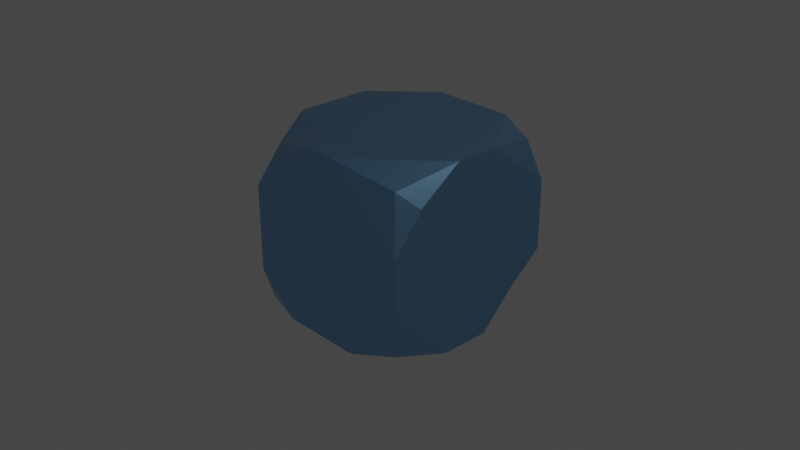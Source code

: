 # Source: Chapter7Final.blend  (saved by Blender 3.2.14; exported with 4.5.12 LTS)
import bpy
from mathutils import Matrix  # noqa: F401  (used for matrix-valued properties, if any)

bpy.ops.wm.read_factory_settings(use_empty=True)
scene = bpy.context.scene
scene.name = 'Scene'

# ---- collections
col_collection = bpy.data.collections.new('Collection'); scene.collection.children.link(col_collection)

# ---- materials (node trees are filled in below, after node groups)
mat_blue = bpy.data.materials.new('Blue')
mat_blue.alpha_threshold = 0.0
mat_blue.use_transparent_shadow = False
mat_blue.line_color = (0.0, 0.0, 0.0, 1.0)

# ---- node groups
ng_chapter7 = bpy.data.node_groups.new('Chapter7', 'GeometryNodeTree')
_s = ng_chapter7.interface.new_socket(name='Geometry', in_out='OUTPUT', socket_type='NodeSocketGeometry')
_s = ng_chapter7.interface.new_socket(name='Geometry', in_out='INPUT', socket_type='NodeSocketGeometry')
_s = ng_chapter7.interface.new_socket(name='Level', in_out='INPUT', socket_type='NodeSocketInt')
_s.default_value = 1
_s.min_value = 0
_s.max_value = 6
_s = ng_chapter7.interface.new_socket(name='W', in_out='INPUT', socket_type='NodeSocketFloat')
_s.min_value = -1000.0
_s.max_value = 1000.0
_s = ng_chapter7.interface.new_socket(name='Scale', in_out='INPUT', socket_type='NodeSocketFloat')
_s.default_value = 5.0
_s.min_value = -1000.0
_s.max_value = 1000.0
_s = ng_chapter7.interface.new_socket(name='Detail', in_out='INPUT', socket_type='NodeSocketFloat')
_s.default_value = 2.0
_s.min_value = 0.0
_s.max_value = 15.0
_s = ng_chapter7.interface.new_socket(name='Roughness', in_out='INPUT', socket_type='NodeSocketFloat')
_s.subtype = 'FACTOR'
_s.default_value = 0.5
_s.min_value = 0.0
_s.max_value = 1.0
_s = ng_chapter7.interface.new_socket(name='Distortion', in_out='INPUT', socket_type='NodeSocketFloat')
_s.min_value = -1000.0
_s.max_value = 1000.0
ng_chapter7.is_modifier = True
_N = ng_chapter7.nodes; _L = ng_chapter7.links
n0 = _N.new('GeometryNodeStoreNamedAttribute'); n0.name = 'Store Named Attribute'; n0.location = (331, -116)
n0.data_type = 'FLOAT_VECTOR'
n0.domain = 'CORNER'
n0.inputs[2].default_value = 'UVMap'
n1 = _N.new('GeometryNodeMeshBoolean'); n1.name = 'Mesh Boolean'; n1.location = (379, 218)
n1.label = 'Mesh Boolean(3)'
n1.operation = 'INTERSECT'
n1.solver = 'EXACT'
n2 = _N.new('GeometryNodeSubdivisionSurface'); n2.name = 'Subdivision Surface'; n2.location = (-71, 195)
n2.label = 'Subdivision Surface(6)'
n2.inputs[4].default_value = False
n3 = _N.new('GeometryNodeSetPosition'); n3.name = 'Set Position'; n3.location = (137, 31)
n3.label = 'Set Position(7)'
n4 = _N.new('NodeReroute'); n4.name = 'Reroute'; n4.location = (111, -27)
n4.width = 16
n4.socket_idname = 'NodeSocketGeometry'
n5 = _N.new('NodeReroute'); n5.name = 'Reroute.001'; n5.location = (110, 161)
n5.width = 16
n5.socket_idname = 'NodeSocketGeometry'
n6 = _N.new('ShaderNodeVectorMath'); n6.name = 'Vector Math'; n6.location = (-49, -18)
n6.label = 'Vector Math(8)'
n6.operation = 'MULTIPLY'
n7 = _N.new('NodeReroute'); n7.name = 'Reroute.003'; n7.location = (301, 239)
n7.width = 16
n7.socket_idname = 'NodeSocketGeometry'
n8 = _N.new('GeometryNodeInputNormal'); n8.name = 'Normal'; n8.location = (-246, -21)
n8.label = 'Normal(9)'
n8.legacy_corner_normals = True
n9 = _N.new('ShaderNodeTexNoise'); n9.name = 'Noise Texture'; n9.location = (-246, -78)
n9.label = 'Noise Texture(10)'
n9.noise_dimensions = '4D'
n10 = _N.new('NodeGroupInput'); n10.name = 'Group Input'; n10.location = (-426, -134)
n10.label = 'Group Input(11)'
n11 = _N.new('NodeGroupInput'); n11.name = 'Group Input.001'; n11.location = (-258, 205)
n11.label = 'Group Input(1)'
n12 = _N.new('NodeReroute'); n12.name = 'Reroute.002'; n12.location = (-88, 237)
n12.width = 16
n12.socket_idname = 'NodeSocketGeometry'
n13 = _N.new('GeometryNodeSetMaterial'); n13.name = 'Set Material'; n13.location = (539, 214)
n13.label = 'Set Material(12)'
n13.inputs[2].default_value = mat_blue
n14 = _N.new('NodeGroupOutput'); n14.name = 'Group Output'; n14.location = (692, 211)
n14.label = 'Group Output(2)'
n15 = _N.new('GeometryNodeJoinGeometry'); n15.name = 'Join Geometry'; n15.location = (135, -144)
n15.label = 'Join Geometry(5)'
n16 = _N.new('GeometryNodeMeshIcoSphere'); n16.name = 'Ico Sphere'; n16.location = (306, -116)
n16.label = 'Ico Sphere(4)'
n16.inputs[0].default_value = 1.4
n16.inputs[1].default_value = 2
n17 = _N.new('ShaderNodeClamp'); n17.name = 'Clamp'; n17.location = (-246, -378)
n17.hide = True
n18 = _N.new('ShaderNodeClamp'); n18.name = 'Clamp.001'; n18.location = (-96, 195)
n18.inputs[2].default_value = 11.0
_L.new(n11.outputs[0], n1.inputs[0])
_L.new(n3.outputs[0], n1.inputs[1])
_L.new(n13.outputs[0], n14.inputs[0])
_L.new(n11.outputs[0], n2.inputs[0])
_L.new(n4.outputs[0], n3.inputs[0])
_L.new(n8.outputs[0], n6.inputs[0])
_L.new(n9.outputs[0], n6.inputs[1])
_L.new(n6.outputs[0], n3.inputs[3])
_L.new(n10.outputs[2], n9.inputs[1])
_L.new(n10.outputs[4], n9.inputs[3])
_L.new(n10.outputs[6], n9.inputs[8])
_L.new(n5.outputs[0], n4.inputs[0])
_L.new(n2.outputs[0], n5.inputs[0])
_L.new(n11.outputs[0], n12.inputs[0])
_L.new(n7.outputs[0], n1.inputs[1])
_L.new(n12.outputs[0], n7.inputs[0])
_L.new(n10.outputs[3], n9.inputs[2])
_L.new(n1.outputs[0], n13.inputs[0])
_L.new(n16.outputs[0], n0.inputs[0])
_L.new(n16.outputs[1], n0.inputs[3])
_L.new(n10.outputs[5], n17.inputs[0])
_L.new(n17.outputs[0], n9.inputs[4])
_L.new(n18.outputs[0], n2.inputs[1])
n14.is_active_output = True
ng_auto_smooth = bpy.data.node_groups.new('Auto Smooth', 'GeometryNodeTree')
_s = ng_auto_smooth.interface.new_socket(name='Geometry', in_out='OUTPUT', socket_type='NodeSocketGeometry')
_s = ng_auto_smooth.interface.new_socket(name='Geometry', in_out='INPUT', socket_type='NodeSocketGeometry')
_s = ng_auto_smooth.interface.new_socket(name='Angle', in_out='INPUT', socket_type='NodeSocketFloat')
_s.subtype = 'ANGLE'
_s.min_value = 0.0
_s.max_value = 3.142
ng_auto_smooth.is_modifier = True
_N = ng_auto_smooth.nodes; _L = ng_auto_smooth.links
n0 = _N.new('NodeGroupOutput'); n0.name = 'Group Output'; n0.location = (480, -100)
n1 = _N.new('NodeGroupInput'); n1.name = 'Group Input'; n1.location = (-420, -300)
n2 = _N.new('NodeGroupInput'); n2.name = 'Group Input.001'; n2.location = (-60, -100)
n3 = _N.new('GeometryNodeSetShadeSmooth'); n3.name = 'Set Shade Smooth'; n3.location = (120, -100)
n3.domain = 'EDGE'
n4 = _N.new('GeometryNodeSetShadeSmooth'); n4.name = 'Set Shade Smooth.001'; n4.location = (300, -100)
n5 = _N.new('GeometryNodeInputMeshEdgeAngle'); n5.name = 'Edge Angle'; n5.location = (-420, -220)
n6 = _N.new('GeometryNodeInputEdgeSmooth'); n6.name = 'Is Edge Smooth'; n6.location = (-60, -160)
n7 = _N.new('GeometryNodeInputShadeSmooth'); n7.name = 'Is Face Smooth'; n7.location = (-240, -340)
n8 = _N.new('FunctionNodeBooleanMath'); n8.name = 'Boolean Math'; n8.location = (-60, -220)
n9 = _N.new('FunctionNodeCompare'); n9.name = 'Compare'; n9.location = (-240, -180)
n9.operation = 'LESS_EQUAL'
_L.new(n5.outputs[0], n9.inputs[0])
_L.new(n4.outputs[0], n0.inputs[0])
_L.new(n1.outputs[1], n9.inputs[1])
_L.new(n9.outputs[0], n8.inputs[0])
_L.new(n7.outputs[0], n8.inputs[1])
_L.new(n2.outputs[0], n3.inputs[0])
_L.new(n6.outputs[0], n3.inputs[1])
_L.new(n3.outputs[0], n4.inputs[0])
_L.new(n8.outputs[0], n3.inputs[2])
n0.is_active_output = True

# ---- material node trees
mat_blue.use_nodes = True; mat_blue.node_tree.nodes.clear()
_N = mat_blue.node_tree.nodes; _L = mat_blue.node_tree.links
n0 = _N.new('ShaderNodeOutputMaterial'); n0.name = 'Material Output'; n0.location = (300, 300)
n1 = _N.new('ShaderNodeBsdfPrincipled'); n1.name = 'Principled BSDF'; n1.location = (10, 300)
n1.distribution = 'GGX'
n1.subsurface_method = 'RANDOM_WALK_SKIN'
n1.inputs[0].default_value = (0.2627, 0.5148, 0.8, 1.0)
n1.inputs[1].default_value = 1.0
n1.inputs[2].default_value = 0.3
n1.inputs[3].default_value = 1.45
n1.inputs[27].default_value = (0.0, 0.0, 0.0, 1.0)
n1.inputs[28].default_value = 1.0
_L.new(n1.outputs[0], n0.inputs[0])
n0.is_active_output = True

# ---- world
world_world = bpy.data.worlds.new('World'); scene.world = world_world
world_world.use_nodes = True; world_world.node_tree.nodes.clear()
_N = world_world.node_tree.nodes; _L = world_world.node_tree.links
n0 = _N.new('ShaderNodeOutputWorld'); n0.name = 'World Output'; n0.location = (300, 300)
n1 = _N.new('ShaderNodeBackground'); n1.name = 'Background'; n1.location = (10, 300)
n1.inputs[0].default_value = (0.05088, 0.05088, 0.05088, 1.0)
_L.new(n1.outputs[0], n0.inputs[0])
n0.is_active_output = True
world_world.color = (0.05088, 0.05088, 0.05088)
world_world.use_sun_shadow = False
world_world.sun_shadow_jitter_overblur = 0.0

# ---- cameras
cam_camera = bpy.data.cameras.new('Camera')
cam_camera.clip_end = 100.0
cam_camera.ortho_scale = 7.314

# ---- lights
light_light = bpy.data.lights.new('Light', 'POINT')
light_light.transmission_factor = 0.0
light_light.energy = 1000.0
light_light.shadow_soft_size = 0.1
light_light.shadow_maximum_resolution = 0.006
light_light.use_absolute_resolution = True

# ---- meshes
me_cube = bpy.data.meshes.new('Cube')
me_cube.from_pydata([(1.0, 1.0, 1.0), (1.0, 1.0, -1.0), (1.0, -1.0, 1.0), (1.0, -1.0, -1.0), (-1.0, 1.0, 1.0), (-1.0, 1.0, -1.0), (-1.0, -1.0, 1.0), (-1.0, -1.0, -1.0)], [], [(0, 4, 6, 2), (3, 2, 6, 7), (7, 6, 4, 5), (5, 1, 3, 7), (1, 0, 2, 3), (5, 4, 0, 1)])
_uv = me_cube.uv_layers.new(name='UVMap')
_uv.uv.foreach_set('vector', [0.625, 0.5, 0.875, 0.5, 0.875, 0.75, 0.625, 0.75, 0.375, 0.75, 0.625, 0.75, 0.625, 1.0, 0.375, 1.0, 0.375, 0.0, 0.625, 0.0, 0.625, 0.25, 0.375, 0.25, 0.125, 0.5, 0.375, 0.5, 0.375, 0.75, 0.125, 0.75, 0.375, 0.5, 0.625, 0.5, 0.625, 0.75, 0.375, 0.75, 0.375, 0.25, 0.625, 0.25, 0.625, 0.5, 0.375, 0.5])
me_cube.use_remesh_preserve_volume = False
me_cube.use_remesh_preserve_attributes = False
me_cube.use_mirror_vertex_groups = False
me_cube.update()

# ---- objects
ob_chapter7 = bpy.data.objects.new('Chapter7', me_cube)
ob_light = bpy.data.objects.new('Light', light_light)
ob_camera = bpy.data.objects.new('Camera', cam_camera)

# ---- transforms, parenting, visibility, modifiers, constraints
ob_chapter7.location = (0.0, 0.0, 0.0)
ob_chapter7.lock_rotations_4d = False
ob_chapter7.empty_display_type = 'ARROWS'
ob_chapter7.lineart.crease_threshold = 0.0
_m = ob_chapter7.modifiers.new('GeometryNodes', 'NODES')
_m.node_group = ng_chapter7
_gi = [s.identifier for s in ng_chapter7.interface.items_tree if s.item_type == 'SOCKET' and s.in_out == 'INPUT']
_m[_gi[1]] = 6  # Level
_m[_gi[3]] = 5.5  # Scale
_m[_gi[4]] = 15.0  # Detail
_m[_gi[6]] = 1.0  # Distortion
_m = ob_chapter7.modifiers.new('Auto Smooth', 'NODES')
_m.node_group = ng_auto_smooth
_gi = [s.identifier for s in ng_auto_smooth.interface.items_tree if s.item_type == 'SOCKET' and s.in_out == 'INPUT']
_m[_gi[1]] = 0.5236  # Angle
ob_light.location = (4.076, 1.005, 5.904)
ob_light.rotation_euler = (0.6503, 0.05522, 1.866)
ob_light.lock_rotations_4d = False
ob_light.empty_display_type = 'ARROWS'
ob_light.color = (0.0, 0.0, 0.0, 0.0)
ob_light.lineart.crease_threshold = 0.0
ob_camera.location = (7.359, -6.926, 4.958)
ob_camera.rotation_euler = (1.109, 0.0, 0.8149)
ob_camera.lock_rotations_4d = False
ob_camera.empty_display_type = 'ARROWS'
ob_camera.color = (0.0, 0.0, 0.0, 0.0)
ob_camera.display_type = 'WIRE'
ob_camera.lineart.crease_threshold = 0.0

# ---- collection membership
col_collection.objects.link(ob_chapter7)
col_collection.objects.link(ob_light)
col_collection.objects.link(ob_camera)

# ---- scene / render settings (as saved in the file)
scene.camera = ob_camera
scene.frame_start = 1; scene.frame_end = 250; scene.frame_set(1)
scene.render.engine = 'BLENDER_EEVEE_NEXT'
scene.cycles.sampling_pattern = 'TABULATED_SOBOL'
scene.cycles.use_light_tree = False
scene.eevee.use_gtao = True
scene.eevee.use_raytracing = True
scene.view_settings.view_transform = 'Filmic'
bpy.context.view_layer.update()
